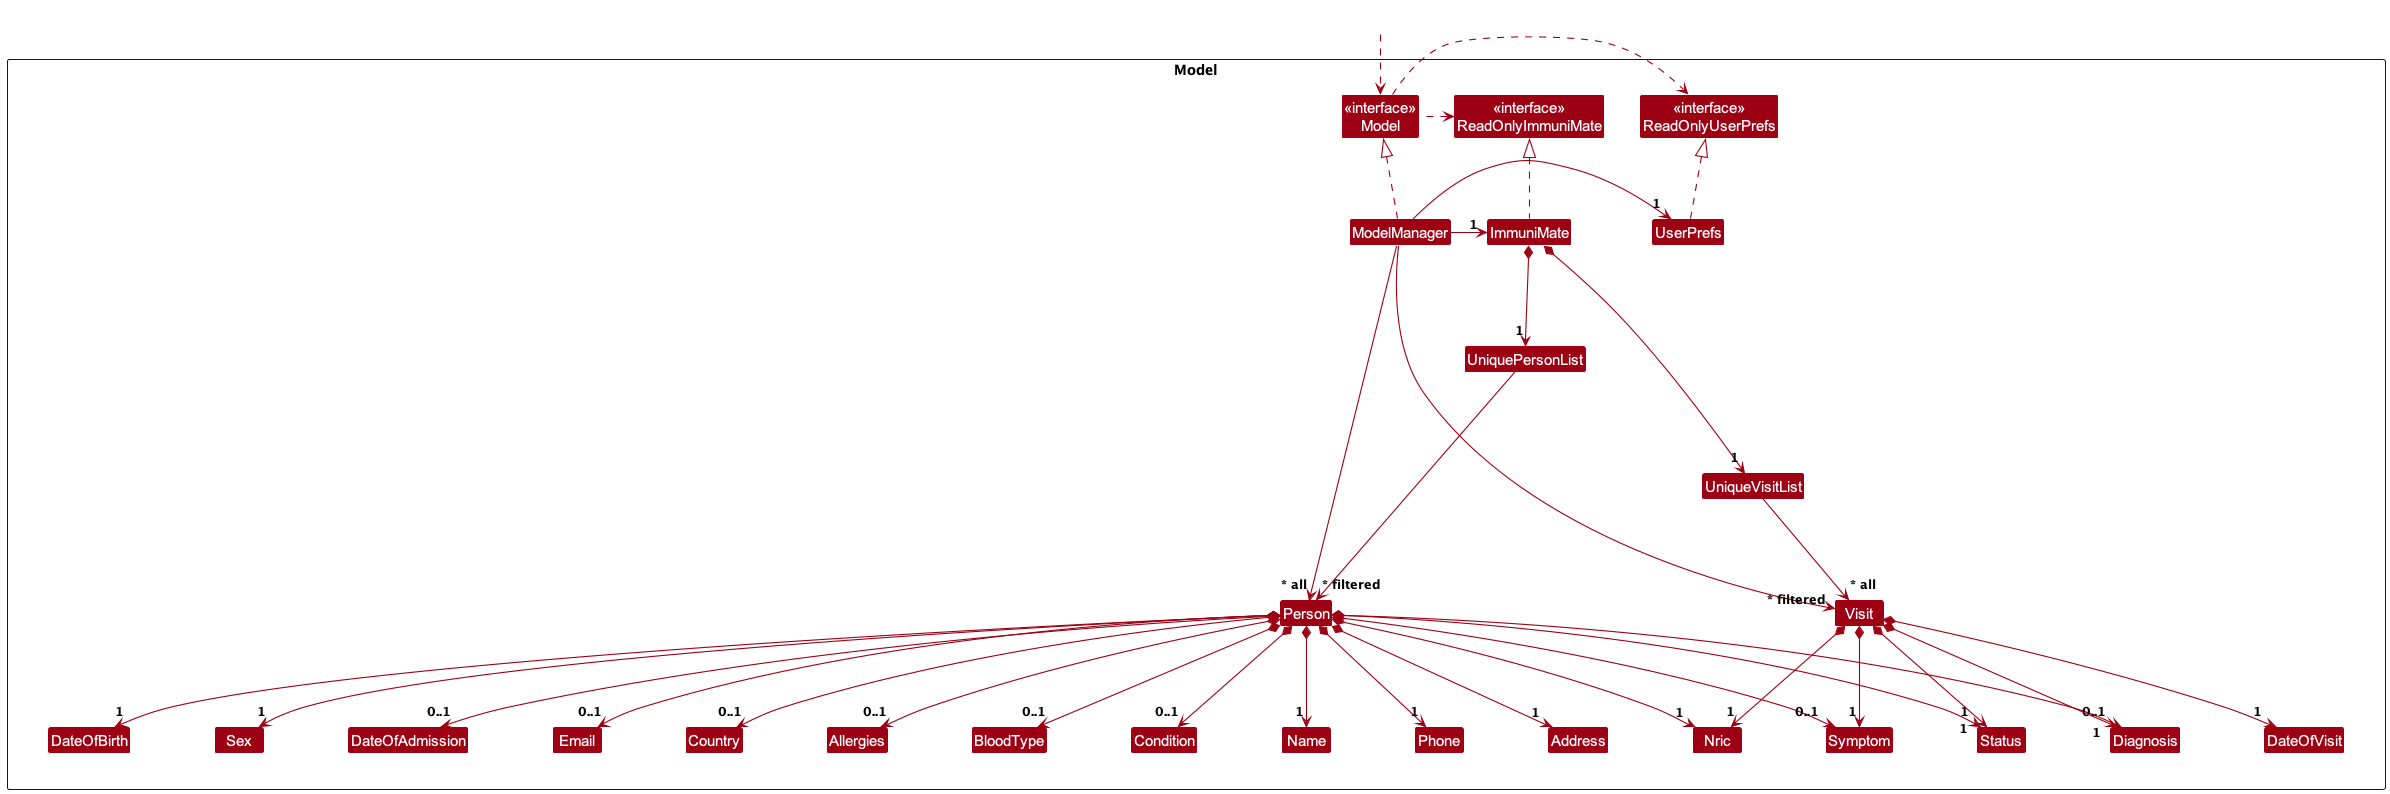

The diagram above was rendered by PlantUML. Its source (embedded in the PNG):
@startuml
!include style.puml
skinparam arrowThickness 1.1
skinparam arrowColor MODEL_COLOR
skinparam classBackgroundColor MODEL_COLOR

Package Model as ModelPackage <<Rectangle>>{
Class "<<interface>>\nReadOnlyImmuniMate" as ReadOnlyImmuniMate
Class "<<interface>>\nReadOnlyUserPrefs" as ReadOnlyUserPrefs
Class "<<interface>>\nModel" as Model
Class ImmuniMate
Class ModelManager
Class UserPrefs
Class UniquePersonList
Class UniqueVisitList
Class Person
Class Address
Class Name
Class Phone
Class Nric
Class DateOfBirth
Class Sex
Class Status
Class Email
Class Country
Class Allergies
Class BloodType
Class Condition
Class DateOfAdmission
Class Diagnosis
Class Symptom
Class Visit
Class DateOfVisit


Class I #FFFFFF
}

Class HiddenOutside #FFFFFF
HiddenOutside ..> Model

ImmuniMate .up.|> ReadOnlyImmuniMate

ModelManager .up.|> Model
Model .right.> ReadOnlyUserPrefs
Model .left.> ReadOnlyImmuniMate
ModelManager -left-> "1" ImmuniMate
ModelManager -right-> "1" UserPrefs
UserPrefs .up.|> ReadOnlyUserPrefs

ImmuniMate *--> "1" UniquePersonList
ImmuniMate *--> "1" UniqueVisitList
UniquePersonList --> "~* all" Person
UniqueVisitList --> "~* all" Visit
Person *--> "1" Nric
Person *--> "1" Name
Person *--> "1" Phone
Person *--> "1" Address
Person *--> "1" DateOfBirth
Person *--> "1" Sex
Person *--> "1" Status

Person *--> "0..1" Email
Person *--> "0..1" Country
Person *--> "0..1" Allergies
Person *--> "0..1" BloodType
Person *--> "0..1" Condition
Person *--> "0..1" DateOfAdmission
Person *--> "0..1" Diagnosis
Person *--> "0..1" Symptom

Visit *--> "1" DateOfVisit
Visit *--> "1" Nric
Visit *--> "1" Diagnosis
Visit *--> "1" Symptom
Visit *--> "1" Status


Person -[hidden]up--> I
UniquePersonList -[hidden]right-> I

Nric -[hidden]right-> Name
Name -[hidden]right-> Phone
Phone -[hidden]right-> Address
Address -[hidden]right-> DateOfBirth
DateOfBirth -[hidden]right-> Sex
Sex -[hidden]right-> Status

ModelManager --> "~* filtered" Person
ModelManager --> "~* filtered" Visit
@enduml